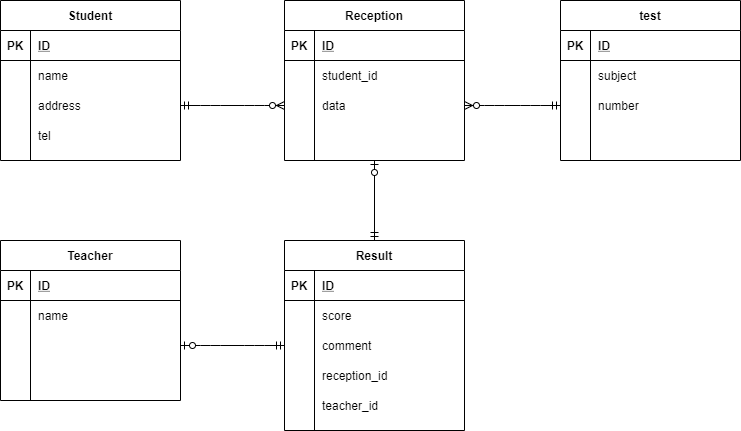

The diagram above was exported from draw.io. Its source (the exported page's mxGraphModel, read from the mxfile embedded in the PNG):
<mxGraphModel dx="821" dy="567" grid="1" gridSize="10" guides="1" tooltips="1" connect="1" arrows="1" fold="1" page="1" pageScale="1" pageWidth="827" pageHeight="1169" math="0" shadow="0">
  <root>
    <mxCell id="0" />
    <mxCell id="1" parent="0" />
    <mxCell id="2" value="Student" style="shape=table;startSize=30;container=1;collapsible=1;childLayout=tableLayout;fixedRows=1;rowLines=0;fontStyle=1;align=center;resizeLast=1;" parent="1" vertex="1">
      <mxGeometry x="40" y="10" width="180" height="160" as="geometry" />
    </mxCell>
    <mxCell id="3" value="" style="shape=partialRectangle;collapsible=0;dropTarget=0;pointerEvents=0;fillColor=none;top=0;left=0;bottom=1;right=0;points=[[0,0.5],[1,0.5]];portConstraint=eastwest;" parent="2" vertex="1">
      <mxGeometry y="30" width="180" height="30" as="geometry" />
    </mxCell>
    <mxCell id="4" value="PK" style="shape=partialRectangle;connectable=0;fillColor=none;top=0;left=0;bottom=0;right=0;fontStyle=1;overflow=hidden;" parent="3" vertex="1">
      <mxGeometry width="30" height="30" as="geometry" />
    </mxCell>
    <mxCell id="5" value="ID" style="shape=partialRectangle;connectable=0;fillColor=none;top=0;left=0;bottom=0;right=0;align=left;spacingLeft=6;fontStyle=5;overflow=hidden;" parent="3" vertex="1">
      <mxGeometry x="30" width="150" height="30" as="geometry" />
    </mxCell>
    <mxCell id="6" value="" style="shape=partialRectangle;collapsible=0;dropTarget=0;pointerEvents=0;fillColor=none;top=0;left=0;bottom=0;right=0;points=[[0,0.5],[1,0.5]];portConstraint=eastwest;" parent="2" vertex="1">
      <mxGeometry y="60" width="180" height="30" as="geometry" />
    </mxCell>
    <mxCell id="7" value="" style="shape=partialRectangle;connectable=0;fillColor=none;top=0;left=0;bottom=0;right=0;editable=1;overflow=hidden;" parent="6" vertex="1">
      <mxGeometry width="30" height="30" as="geometry" />
    </mxCell>
    <mxCell id="8" value="name" style="shape=partialRectangle;connectable=0;fillColor=none;top=0;left=0;bottom=0;right=0;align=left;spacingLeft=6;overflow=hidden;" parent="6" vertex="1">
      <mxGeometry x="30" width="150" height="30" as="geometry" />
    </mxCell>
    <mxCell id="9" value="" style="shape=partialRectangle;collapsible=0;dropTarget=0;pointerEvents=0;fillColor=none;top=0;left=0;bottom=0;right=0;points=[[0,0.5],[1,0.5]];portConstraint=eastwest;" parent="2" vertex="1">
      <mxGeometry y="90" width="180" height="30" as="geometry" />
    </mxCell>
    <mxCell id="10" value="" style="shape=partialRectangle;connectable=0;fillColor=none;top=0;left=0;bottom=0;right=0;editable=1;overflow=hidden;" parent="9" vertex="1">
      <mxGeometry width="30" height="30" as="geometry" />
    </mxCell>
    <mxCell id="11" value="address" style="shape=partialRectangle;connectable=0;fillColor=none;top=0;left=0;bottom=0;right=0;align=left;spacingLeft=6;overflow=hidden;" parent="9" vertex="1">
      <mxGeometry x="30" width="150" height="30" as="geometry" />
    </mxCell>
    <mxCell id="109" value="" style="shape=partialRectangle;collapsible=0;dropTarget=0;pointerEvents=0;fillColor=none;top=0;left=0;bottom=0;right=0;points=[[0,0.5],[1,0.5]];portConstraint=eastwest;" parent="2" vertex="1">
      <mxGeometry y="120" width="180" height="30" as="geometry" />
    </mxCell>
    <mxCell id="110" value="" style="shape=partialRectangle;connectable=0;fillColor=none;top=0;left=0;bottom=0;right=0;editable=1;overflow=hidden;" parent="109" vertex="1">
      <mxGeometry width="30" height="30" as="geometry" />
    </mxCell>
    <mxCell id="111" value="tel" style="shape=partialRectangle;connectable=0;fillColor=none;top=0;left=0;bottom=0;right=0;align=left;spacingLeft=6;overflow=hidden;" parent="109" vertex="1">
      <mxGeometry x="30" width="150" height="30" as="geometry" />
    </mxCell>
    <mxCell id="15" value="Reception" style="shape=table;startSize=30;container=1;collapsible=1;childLayout=tableLayout;fixedRows=1;rowLines=0;fontStyle=1;align=center;resizeLast=1;" parent="1" vertex="1">
      <mxGeometry x="324" y="10" width="180" height="160" as="geometry" />
    </mxCell>
    <mxCell id="16" value="" style="shape=partialRectangle;collapsible=0;dropTarget=0;pointerEvents=0;fillColor=none;top=0;left=0;bottom=1;right=0;points=[[0,0.5],[1,0.5]];portConstraint=eastwest;" parent="15" vertex="1">
      <mxGeometry y="30" width="180" height="30" as="geometry" />
    </mxCell>
    <mxCell id="17" value="PK" style="shape=partialRectangle;connectable=0;fillColor=none;top=0;left=0;bottom=0;right=0;fontStyle=1;overflow=hidden;" parent="16" vertex="1">
      <mxGeometry width="30" height="30" as="geometry" />
    </mxCell>
    <mxCell id="18" value="ID" style="shape=partialRectangle;connectable=0;fillColor=none;top=0;left=0;bottom=0;right=0;align=left;spacingLeft=6;fontStyle=5;overflow=hidden;" parent="16" vertex="1">
      <mxGeometry x="30" width="150" height="30" as="geometry" />
    </mxCell>
    <mxCell id="19" value="" style="shape=partialRectangle;collapsible=0;dropTarget=0;pointerEvents=0;fillColor=none;top=0;left=0;bottom=0;right=0;points=[[0,0.5],[1,0.5]];portConstraint=eastwest;" parent="15" vertex="1">
      <mxGeometry y="60" width="180" height="30" as="geometry" />
    </mxCell>
    <mxCell id="20" value="" style="shape=partialRectangle;connectable=0;fillColor=none;top=0;left=0;bottom=0;right=0;editable=1;overflow=hidden;" parent="19" vertex="1">
      <mxGeometry width="30" height="30" as="geometry" />
    </mxCell>
    <mxCell id="21" value="student_id" style="shape=partialRectangle;connectable=0;fillColor=none;top=0;left=0;bottom=0;right=0;align=left;spacingLeft=6;overflow=hidden;" parent="19" vertex="1">
      <mxGeometry x="30" width="150" height="30" as="geometry" />
    </mxCell>
    <mxCell id="22" value="" style="shape=partialRectangle;collapsible=0;dropTarget=0;pointerEvents=0;fillColor=none;top=0;left=0;bottom=0;right=0;points=[[0,0.5],[1,0.5]];portConstraint=eastwest;" parent="15" vertex="1">
      <mxGeometry y="90" width="180" height="30" as="geometry" />
    </mxCell>
    <mxCell id="23" value="" style="shape=partialRectangle;connectable=0;fillColor=none;top=0;left=0;bottom=0;right=0;editable=1;overflow=hidden;" parent="22" vertex="1">
      <mxGeometry width="30" height="30" as="geometry" />
    </mxCell>
    <mxCell id="24" value="data" style="shape=partialRectangle;connectable=0;fillColor=none;top=0;left=0;bottom=0;right=0;align=left;spacingLeft=6;overflow=hidden;" parent="22" vertex="1">
      <mxGeometry x="30" width="150" height="30" as="geometry" />
    </mxCell>
    <mxCell id="25" value="" style="shape=partialRectangle;collapsible=0;dropTarget=0;pointerEvents=0;fillColor=none;top=0;left=0;bottom=0;right=0;points=[[0,0.5],[1,0.5]];portConstraint=eastwest;" parent="15" vertex="1">
      <mxGeometry y="120" width="180" height="30" as="geometry" />
    </mxCell>
    <mxCell id="26" value="" style="shape=partialRectangle;connectable=0;fillColor=none;top=0;left=0;bottom=0;right=0;editable=1;overflow=hidden;" parent="25" vertex="1">
      <mxGeometry width="30" height="30" as="geometry" />
    </mxCell>
    <mxCell id="27" value="" style="shape=partialRectangle;connectable=0;fillColor=none;top=0;left=0;bottom=0;right=0;align=left;spacingLeft=6;overflow=hidden;" parent="25" vertex="1">
      <mxGeometry x="30" width="150" height="30" as="geometry" />
    </mxCell>
    <mxCell id="41" value="test" style="shape=table;startSize=30;container=1;collapsible=1;childLayout=tableLayout;fixedRows=1;rowLines=0;fontStyle=1;align=center;resizeLast=1;" parent="1" vertex="1">
      <mxGeometry x="600" y="10" width="180" height="160" as="geometry" />
    </mxCell>
    <mxCell id="42" value="" style="shape=partialRectangle;collapsible=0;dropTarget=0;pointerEvents=0;fillColor=none;top=0;left=0;bottom=1;right=0;points=[[0,0.5],[1,0.5]];portConstraint=eastwest;" parent="41" vertex="1">
      <mxGeometry y="30" width="180" height="30" as="geometry" />
    </mxCell>
    <mxCell id="43" value="PK" style="shape=partialRectangle;connectable=0;fillColor=none;top=0;left=0;bottom=0;right=0;fontStyle=1;overflow=hidden;" parent="42" vertex="1">
      <mxGeometry width="30" height="30" as="geometry" />
    </mxCell>
    <mxCell id="44" value="ID" style="shape=partialRectangle;connectable=0;fillColor=none;top=0;left=0;bottom=0;right=0;align=left;spacingLeft=6;fontStyle=5;overflow=hidden;" parent="42" vertex="1">
      <mxGeometry x="30" width="150" height="30" as="geometry" />
    </mxCell>
    <mxCell id="45" value="" style="shape=partialRectangle;collapsible=0;dropTarget=0;pointerEvents=0;fillColor=none;top=0;left=0;bottom=0;right=0;points=[[0,0.5],[1,0.5]];portConstraint=eastwest;" parent="41" vertex="1">
      <mxGeometry y="60" width="180" height="30" as="geometry" />
    </mxCell>
    <mxCell id="46" value="" style="shape=partialRectangle;connectable=0;fillColor=none;top=0;left=0;bottom=0;right=0;editable=1;overflow=hidden;" parent="45" vertex="1">
      <mxGeometry width="30" height="30" as="geometry" />
    </mxCell>
    <mxCell id="47" value="subject" style="shape=partialRectangle;connectable=0;fillColor=none;top=0;left=0;bottom=0;right=0;align=left;spacingLeft=6;overflow=hidden;" parent="45" vertex="1">
      <mxGeometry x="30" width="150" height="30" as="geometry" />
    </mxCell>
    <mxCell id="48" value="" style="shape=partialRectangle;collapsible=0;dropTarget=0;pointerEvents=0;fillColor=none;top=0;left=0;bottom=0;right=0;points=[[0,0.5],[1,0.5]];portConstraint=eastwest;" parent="41" vertex="1">
      <mxGeometry y="90" width="180" height="30" as="geometry" />
    </mxCell>
    <mxCell id="49" value="" style="shape=partialRectangle;connectable=0;fillColor=none;top=0;left=0;bottom=0;right=0;editable=1;overflow=hidden;" parent="48" vertex="1">
      <mxGeometry width="30" height="30" as="geometry" />
    </mxCell>
    <mxCell id="50" value="number" style="shape=partialRectangle;connectable=0;fillColor=none;top=0;left=0;bottom=0;right=0;align=left;spacingLeft=6;overflow=hidden;" parent="48" vertex="1">
      <mxGeometry x="30" width="150" height="30" as="geometry" />
    </mxCell>
    <mxCell id="51" value="" style="shape=partialRectangle;collapsible=0;dropTarget=0;pointerEvents=0;fillColor=none;top=0;left=0;bottom=0;right=0;points=[[0,0.5],[1,0.5]];portConstraint=eastwest;" parent="41" vertex="1">
      <mxGeometry y="120" width="180" height="30" as="geometry" />
    </mxCell>
    <mxCell id="52" value="" style="shape=partialRectangle;connectable=0;fillColor=none;top=0;left=0;bottom=0;right=0;editable=1;overflow=hidden;" parent="51" vertex="1">
      <mxGeometry width="30" height="30" as="geometry" />
    </mxCell>
    <mxCell id="53" value="" style="shape=partialRectangle;connectable=0;fillColor=none;top=0;left=0;bottom=0;right=0;align=left;spacingLeft=6;overflow=hidden;" parent="51" vertex="1">
      <mxGeometry x="30" width="150" height="30" as="geometry" />
    </mxCell>
    <mxCell id="54" value="Teacher" style="shape=table;startSize=30;container=1;collapsible=1;childLayout=tableLayout;fixedRows=1;rowLines=0;fontStyle=1;align=center;resizeLast=1;" parent="1" vertex="1">
      <mxGeometry x="40" y="250" width="180" height="160" as="geometry" />
    </mxCell>
    <mxCell id="55" value="" style="shape=partialRectangle;collapsible=0;dropTarget=0;pointerEvents=0;fillColor=none;top=0;left=0;bottom=1;right=0;points=[[0,0.5],[1,0.5]];portConstraint=eastwest;" parent="54" vertex="1">
      <mxGeometry y="30" width="180" height="30" as="geometry" />
    </mxCell>
    <mxCell id="56" value="PK" style="shape=partialRectangle;connectable=0;fillColor=none;top=0;left=0;bottom=0;right=0;fontStyle=1;overflow=hidden;" parent="55" vertex="1">
      <mxGeometry width="30" height="30" as="geometry" />
    </mxCell>
    <mxCell id="57" value="ID" style="shape=partialRectangle;connectable=0;fillColor=none;top=0;left=0;bottom=0;right=0;align=left;spacingLeft=6;fontStyle=5;overflow=hidden;" parent="55" vertex="1">
      <mxGeometry x="30" width="150" height="30" as="geometry" />
    </mxCell>
    <mxCell id="58" value="" style="shape=partialRectangle;collapsible=0;dropTarget=0;pointerEvents=0;fillColor=none;top=0;left=0;bottom=0;right=0;points=[[0,0.5],[1,0.5]];portConstraint=eastwest;" parent="54" vertex="1">
      <mxGeometry y="60" width="180" height="30" as="geometry" />
    </mxCell>
    <mxCell id="59" value="" style="shape=partialRectangle;connectable=0;fillColor=none;top=0;left=0;bottom=0;right=0;editable=1;overflow=hidden;" parent="58" vertex="1">
      <mxGeometry width="30" height="30" as="geometry" />
    </mxCell>
    <mxCell id="60" value="name" style="shape=partialRectangle;connectable=0;fillColor=none;top=0;left=0;bottom=0;right=0;align=left;spacingLeft=6;overflow=hidden;" parent="58" vertex="1">
      <mxGeometry x="30" width="150" height="30" as="geometry" />
    </mxCell>
    <mxCell id="61" value="" style="shape=partialRectangle;collapsible=0;dropTarget=0;pointerEvents=0;fillColor=none;top=0;left=0;bottom=0;right=0;points=[[0,0.5],[1,0.5]];portConstraint=eastwest;" parent="54" vertex="1">
      <mxGeometry y="90" width="180" height="30" as="geometry" />
    </mxCell>
    <mxCell id="62" value="" style="shape=partialRectangle;connectable=0;fillColor=none;top=0;left=0;bottom=0;right=0;editable=1;overflow=hidden;" parent="61" vertex="1">
      <mxGeometry width="30" height="30" as="geometry" />
    </mxCell>
    <mxCell id="63" value="" style="shape=partialRectangle;connectable=0;fillColor=none;top=0;left=0;bottom=0;right=0;align=left;spacingLeft=6;overflow=hidden;" parent="61" vertex="1">
      <mxGeometry x="30" width="150" height="30" as="geometry" />
    </mxCell>
    <mxCell id="64" value="" style="shape=partialRectangle;collapsible=0;dropTarget=0;pointerEvents=0;fillColor=none;top=0;left=0;bottom=0;right=0;points=[[0,0.5],[1,0.5]];portConstraint=eastwest;" parent="54" vertex="1">
      <mxGeometry y="120" width="180" height="30" as="geometry" />
    </mxCell>
    <mxCell id="65" value="" style="shape=partialRectangle;connectable=0;fillColor=none;top=0;left=0;bottom=0;right=0;editable=1;overflow=hidden;" parent="64" vertex="1">
      <mxGeometry width="30" height="30" as="geometry" />
    </mxCell>
    <mxCell id="66" value="" style="shape=partialRectangle;connectable=0;fillColor=none;top=0;left=0;bottom=0;right=0;align=left;spacingLeft=6;overflow=hidden;" parent="64" vertex="1">
      <mxGeometry x="30" width="150" height="30" as="geometry" />
    </mxCell>
    <mxCell id="80" value="Result" style="shape=table;startSize=30;container=1;collapsible=1;childLayout=tableLayout;fixedRows=1;rowLines=0;fontStyle=1;align=center;resizeLast=1;" parent="1" vertex="1">
      <mxGeometry x="324" y="250" width="180" height="190" as="geometry" />
    </mxCell>
    <mxCell id="81" value="" style="shape=partialRectangle;collapsible=0;dropTarget=0;pointerEvents=0;fillColor=none;top=0;left=0;bottom=1;right=0;points=[[0,0.5],[1,0.5]];portConstraint=eastwest;" parent="80" vertex="1">
      <mxGeometry y="30" width="180" height="30" as="geometry" />
    </mxCell>
    <mxCell id="82" value="PK" style="shape=partialRectangle;connectable=0;fillColor=none;top=0;left=0;bottom=0;right=0;fontStyle=1;overflow=hidden;" parent="81" vertex="1">
      <mxGeometry width="30" height="30" as="geometry" />
    </mxCell>
    <mxCell id="83" value="ID" style="shape=partialRectangle;connectable=0;fillColor=none;top=0;left=0;bottom=0;right=0;align=left;spacingLeft=6;fontStyle=5;overflow=hidden;" parent="81" vertex="1">
      <mxGeometry x="30" width="150" height="30" as="geometry" />
    </mxCell>
    <mxCell id="84" value="" style="shape=partialRectangle;collapsible=0;dropTarget=0;pointerEvents=0;fillColor=none;top=0;left=0;bottom=0;right=0;points=[[0,0.5],[1,0.5]];portConstraint=eastwest;" parent="80" vertex="1">
      <mxGeometry y="60" width="180" height="30" as="geometry" />
    </mxCell>
    <mxCell id="85" value="" style="shape=partialRectangle;connectable=0;fillColor=none;top=0;left=0;bottom=0;right=0;editable=1;overflow=hidden;" parent="84" vertex="1">
      <mxGeometry width="30" height="30" as="geometry" />
    </mxCell>
    <mxCell id="86" value="score" style="shape=partialRectangle;connectable=0;fillColor=none;top=0;left=0;bottom=0;right=0;align=left;spacingLeft=6;overflow=hidden;" parent="84" vertex="1">
      <mxGeometry x="30" width="150" height="30" as="geometry" />
    </mxCell>
    <mxCell id="87" value="" style="shape=partialRectangle;collapsible=0;dropTarget=0;pointerEvents=0;fillColor=none;top=0;left=0;bottom=0;right=0;points=[[0,0.5],[1,0.5]];portConstraint=eastwest;" parent="80" vertex="1">
      <mxGeometry y="90" width="180" height="30" as="geometry" />
    </mxCell>
    <mxCell id="88" value="" style="shape=partialRectangle;connectable=0;fillColor=none;top=0;left=0;bottom=0;right=0;editable=1;overflow=hidden;" parent="87" vertex="1">
      <mxGeometry width="30" height="30" as="geometry" />
    </mxCell>
    <mxCell id="89" value="comment" style="shape=partialRectangle;connectable=0;fillColor=none;top=0;left=0;bottom=0;right=0;align=left;spacingLeft=6;overflow=hidden;" parent="87" vertex="1">
      <mxGeometry x="30" width="150" height="30" as="geometry" />
    </mxCell>
    <mxCell id="90" value="" style="shape=partialRectangle;collapsible=0;dropTarget=0;pointerEvents=0;fillColor=none;top=0;left=0;bottom=0;right=0;points=[[0,0.5],[1,0.5]];portConstraint=eastwest;" parent="80" vertex="1">
      <mxGeometry y="120" width="180" height="30" as="geometry" />
    </mxCell>
    <mxCell id="91" value="" style="shape=partialRectangle;connectable=0;fillColor=none;top=0;left=0;bottom=0;right=0;editable=1;overflow=hidden;" parent="90" vertex="1">
      <mxGeometry width="30" height="30" as="geometry" />
    </mxCell>
    <mxCell id="92" value="reception_id" style="shape=partialRectangle;connectable=0;fillColor=none;top=0;left=0;bottom=0;right=0;align=left;spacingLeft=6;overflow=hidden;" parent="90" vertex="1">
      <mxGeometry x="30" width="150" height="30" as="geometry" />
    </mxCell>
    <mxCell id="118" value="" style="shape=partialRectangle;collapsible=0;dropTarget=0;pointerEvents=0;fillColor=none;top=0;left=0;bottom=0;right=0;points=[[0,0.5],[1,0.5]];portConstraint=eastwest;" vertex="1" parent="80">
      <mxGeometry y="150" width="180" height="30" as="geometry" />
    </mxCell>
    <mxCell id="119" value="" style="shape=partialRectangle;connectable=0;fillColor=none;top=0;left=0;bottom=0;right=0;editable=1;overflow=hidden;" vertex="1" parent="118">
      <mxGeometry width="30" height="30" as="geometry" />
    </mxCell>
    <mxCell id="120" value="teacher_id" style="shape=partialRectangle;connectable=0;fillColor=none;top=0;left=0;bottom=0;right=0;align=left;spacingLeft=6;overflow=hidden;" vertex="1" parent="118">
      <mxGeometry x="30" width="150" height="30" as="geometry" />
    </mxCell>
    <mxCell id="93" value="" style="edgeStyle=entityRelationEdgeStyle;fontSize=12;html=1;endArrow=ERzeroToMany;startArrow=ERmandOne;entryX=0;entryY=0.5;entryDx=0;entryDy=0;exitX=1;exitY=0.5;exitDx=0;exitDy=0;" parent="1" source="9" target="22" edge="1">
      <mxGeometry width="100" height="100" relative="1" as="geometry">
        <mxPoint x="224" y="200" as="sourcePoint" />
        <mxPoint x="320" y="100" as="targetPoint" />
      </mxGeometry>
    </mxCell>
    <mxCell id="135" value="" style="edgeStyle=entityRelationEdgeStyle;fontSize=12;html=1;endArrow=ERzeroToMany;startArrow=ERmandOne;exitX=0;exitY=0.5;exitDx=0;exitDy=0;entryX=1;entryY=0.5;entryDx=0;entryDy=0;" edge="1" parent="1" source="48" target="22">
      <mxGeometry width="100" height="100" relative="1" as="geometry">
        <mxPoint x="440" y="270" as="sourcePoint" />
        <mxPoint x="540" y="170" as="targetPoint" />
      </mxGeometry>
    </mxCell>
    <mxCell id="139" value="" style="fontSize=12;html=1;endArrow=ERzeroToOne;startArrow=ERmandOne;entryX=0.5;entryY=1;entryDx=0;entryDy=0;exitX=0.5;exitY=0;exitDx=0;exitDy=0;" edge="1" parent="1" source="80" target="15">
      <mxGeometry width="100" height="100" relative="1" as="geometry">
        <mxPoint x="440" y="270" as="sourcePoint" />
        <mxPoint x="540" y="170" as="targetPoint" />
      </mxGeometry>
    </mxCell>
    <mxCell id="140" value="" style="edgeStyle=entityRelationEdgeStyle;fontSize=12;html=1;endArrow=ERzeroToOne;startArrow=ERmandOne;entryX=1;entryY=0.5;entryDx=0;entryDy=0;exitX=0;exitY=0.5;exitDx=0;exitDy=0;" edge="1" parent="1" source="87" target="61">
      <mxGeometry width="100" height="100" relative="1" as="geometry">
        <mxPoint x="440" y="270" as="sourcePoint" />
        <mxPoint x="540" y="170" as="targetPoint" />
      </mxGeometry>
    </mxCell>
  </root>
</mxGraphModel>